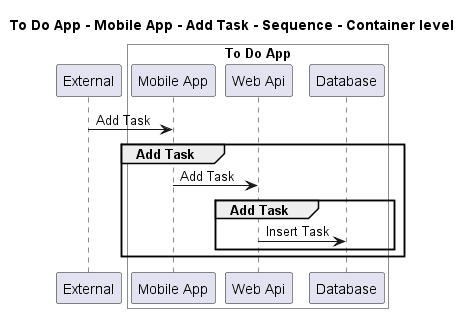

The diagram above was rendered by PlantUML. Its source (embedded in the PNG):
@startuml
!pragma layout smetana

title To Do App - Mobile App - Add Task - Sequence - Container level

participant "External" as C4InterFlow.SoftwareSystems.ExternalSystem

box "To Do App" #White
    participant "Mobile App" as ToDoAppExample.SoftwareSystems.ToDoApp.Containers.MobileApp
    participant "Web Api" as ToDoAppExample.SoftwareSystems.ToDoApp.Containers.WebApi
    participant "Database" as ToDoAppExample.SoftwareSystems.ToDoApp.Containers.Database
end box


C4InterFlow.SoftwareSystems.ExternalSystem -> ToDoAppExample.SoftwareSystems.ToDoApp.Containers.MobileApp : Add Task
group Add Task
ToDoAppExample.SoftwareSystems.ToDoApp.Containers.MobileApp -> ToDoAppExample.SoftwareSystems.ToDoApp.Containers.WebApi : Add Task
group Add Task
ToDoAppExample.SoftwareSystems.ToDoApp.Containers.WebApi -> ToDoAppExample.SoftwareSystems.ToDoApp.Containers.Database : Insert Task
end
end


@enduml